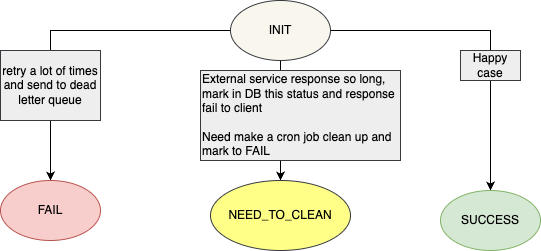

The diagram above was exported from draw.io. Its source (the exported page's mxGraphModel, read from the mxfile embedded in the PNG):
<mxGraphModel dx="1132" dy="589" grid="1" gridSize="10" guides="1" tooltips="1" connect="1" arrows="1" fold="1" page="1" pageScale="1" pageWidth="827" pageHeight="1169" math="0" shadow="0">
  <root>
    <mxCell id="0" />
    <mxCell id="1" parent="0" />
    <mxCell id="sQbUFZ9DxKByGzknDOtu-5" style="edgeStyle=orthogonalEdgeStyle;rounded=0;orthogonalLoop=1;jettySize=auto;html=1;exitX=0.5;exitY=1;exitDx=0;exitDy=0;entryX=0.5;entryY=0;entryDx=0;entryDy=0;" edge="1" parent="1" source="sQbUFZ9DxKByGzknDOtu-1" target="sQbUFZ9DxKByGzknDOtu-4">
      <mxGeometry relative="1" as="geometry" />
    </mxCell>
    <mxCell id="sQbUFZ9DxKByGzknDOtu-6" style="edgeStyle=orthogonalEdgeStyle;rounded=0;orthogonalLoop=1;jettySize=auto;html=1;exitX=1;exitY=0.5;exitDx=0;exitDy=0;" edge="1" parent="1" source="sQbUFZ9DxKByGzknDOtu-1" target="sQbUFZ9DxKByGzknDOtu-2">
      <mxGeometry relative="1" as="geometry" />
    </mxCell>
    <mxCell id="sQbUFZ9DxKByGzknDOtu-7" style="edgeStyle=orthogonalEdgeStyle;rounded=0;orthogonalLoop=1;jettySize=auto;html=1;exitX=0;exitY=0.5;exitDx=0;exitDy=0;entryX=0.5;entryY=0;entryDx=0;entryDy=0;" edge="1" parent="1" source="sQbUFZ9DxKByGzknDOtu-1" target="sQbUFZ9DxKByGzknDOtu-3">
      <mxGeometry relative="1" as="geometry" />
    </mxCell>
    <mxCell id="sQbUFZ9DxKByGzknDOtu-1" value="INIT" style="ellipse;whiteSpace=wrap;html=1;fillColor=#f9f7ed;strokeColor=#36393d;" vertex="1" parent="1">
      <mxGeometry x="350" y="130" width="100" height="60" as="geometry" />
    </mxCell>
    <mxCell id="sQbUFZ9DxKByGzknDOtu-2" value="SUCCESS" style="ellipse;whiteSpace=wrap;html=1;fillColor=#d5e8d4;strokeColor=#82b366;" vertex="1" parent="1">
      <mxGeometry x="560" y="320" width="100" height="60" as="geometry" />
    </mxCell>
    <mxCell id="sQbUFZ9DxKByGzknDOtu-3" value="FAIL" style="ellipse;whiteSpace=wrap;html=1;fillColor=#f8cecc;strokeColor=#b85450;" vertex="1" parent="1">
      <mxGeometry x="120" y="310" width="100" height="60" as="geometry" />
    </mxCell>
    <mxCell id="sQbUFZ9DxKByGzknDOtu-4" value="NEED_TO_CLEAN" style="ellipse;whiteSpace=wrap;html=1;fillColor=#ffff88;strokeColor=#36393d;" vertex="1" parent="1">
      <mxGeometry x="330" y="310" width="140" height="70" as="geometry" />
    </mxCell>
    <mxCell id="sQbUFZ9DxKByGzknDOtu-8" value="Happy case" style="text;html=1;strokeColor=#36393d;fillColor=#eeeeee;align=center;verticalAlign=middle;whiteSpace=wrap;rounded=0;" vertex="1" parent="1">
      <mxGeometry x="580" y="180" width="60" height="30" as="geometry" />
    </mxCell>
    <mxCell id="sQbUFZ9DxKByGzknDOtu-9" value="retry a lot of times and send to dead letter queue" style="text;html=1;strokeColor=#36393d;fillColor=#eeeeee;align=center;verticalAlign=middle;whiteSpace=wrap;rounded=0;" vertex="1" parent="1">
      <mxGeometry x="120" y="180" width="100" height="70" as="geometry" />
    </mxCell>
    <mxCell id="sQbUFZ9DxKByGzknDOtu-10" value="External service response so long, mark in DB this status and response fail to client&lt;br&gt;&lt;br&gt;Need make a cron job clean up and mark to FAIL" style="text;html=1;strokeColor=#36393d;fillColor=#eeeeee;align=left;verticalAlign=middle;whiteSpace=wrap;rounded=0;" vertex="1" parent="1">
      <mxGeometry x="320" y="200" width="200" height="90" as="geometry" />
    </mxCell>
  </root>
</mxGraphModel>